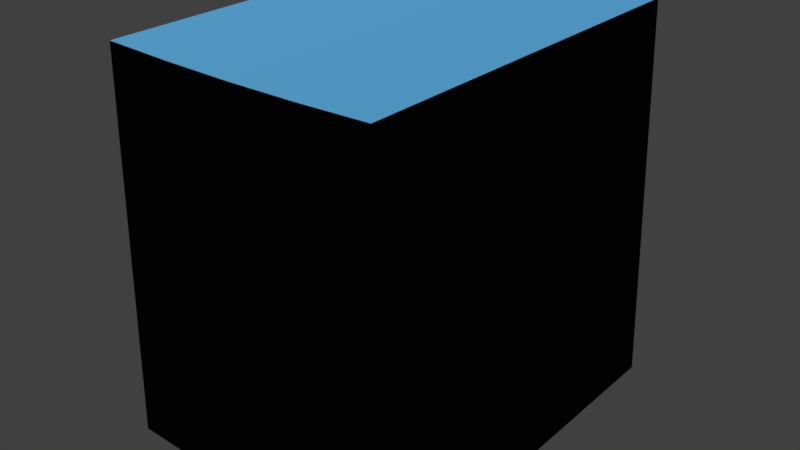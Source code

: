 # Source: wall-block-perfect_NEW_UV.blend  (saved by Blender 2.78.0; exported with 4.5.12 LTS)
import bpy
from mathutils import Matrix  # noqa: F401  (used for matrix-valued properties, if any)

bpy.ops.wm.read_factory_settings(use_empty=True)
scene = bpy.context.scene
scene.name = 'Scene'

# ---- collections
col_collection_1 = bpy.data.collections.new('Collection 1'); scene.collection.children.link(col_collection_1)

# ---- materials (node trees are filled in below, after node groups)
mat_body = bpy.data.materials.new('body')
mat_body.alpha_threshold = 0.0
mat_body.use_transparent_shadow = False
mat_body.diffuse_color = (40.46, 38.67, 40.01, 1.0)
mat_body.roughness = 0.5
mat_top = bpy.data.materials.new('top')
mat_top.alpha_threshold = 0.0
mat_top.use_transparent_shadow = False
mat_top.diffuse_color = (0.12, 0.4548, 0.8, 1.0)
mat_top.roughness = 0.5
mat_bottom = bpy.data.materials.new('bottom')
mat_bottom.alpha_threshold = 0.0
mat_bottom.use_transparent_shadow = False
mat_bottom.diffuse_color = (0.001032, 0.001032, 0.001032, 1.0)
mat_bottom.roughness = 0.5
mat_front_back = bpy.data.materials.new('front/back')
mat_front_back.alpha_threshold = 0.0
mat_front_back.use_transparent_shadow = False
mat_front_back.diffuse_color = (0.008597, 0.005779, 0.8, 1.0)
mat_front_back.roughness = 0.5

# ---- material node trees

# ---- world
world_world = bpy.data.worlds.new('World'); scene.world = world_world
world_world.color = (0.05088, 0.05088, 0.05088)
world_world.use_sun_shadow = False
world_world.sun_shadow_jitter_overblur = 0.0
world_world.cycles.sampling_method = 'MANUAL'

# ---- meshes
me_cylinder = bpy.data.meshes.new('Cylinder')
me_cylinder.from_pydata([(0.3926, 0.5, -0.4957), (0.3926, -0.5, -0.4957), (0.1963, 0.5, -0.5015), (0.1963, -0.5, -0.5015), (-2.235e-08, 0.5, -0.5035), (-2.235e-08, -0.5, -0.5035), (-0.1963, 0.5, -0.5015), (-0.1963, -0.5, -0.5015), (-0.3926, 0.5, -0.4957), (-0.3926, -0.5, -0.4957), (0.3534, 0.5, 0.5035), (0.3534, -0.5, 0.5035), (0.1767, 0.5, 0.4983), (0.1767, -0.5, 0.4983), (-2.235e-08, 0.5, 0.4965), (-2.235e-08, -0.5, 0.4965), (-0.1767, 0.5, 0.4983), (-0.1767, -0.5, 0.4983), (-0.3534, 0.5, 0.5035), (-0.3534, -0.5, 0.5035)], [], [(0, 1, 3, 2), (2, 3, 5, 4), (4, 5, 7, 6), (6, 7, 9, 8), (8, 9, 19, 18), (0, 10, 11, 1), (10, 12, 13, 11), (12, 14, 15, 13), (14, 16, 17, 15), (16, 18, 19, 17), (0, 2, 12, 10), (3, 1, 11, 13), (2, 4, 14, 12), (5, 3, 13, 15), (4, 6, 16, 14), (7, 5, 15, 17), (6, 8, 18, 16), (9, 7, 17, 19)])
me_cylinder.polygons.foreach_set('material_index', [2, 2, 2, 2, 2, 2, 1, 1, 1, 1, 0, 2, 0, 2, 0, 2, 0, 2])
_uv = me_cylinder.uv_layers.new(name='UVMap')
_uv.uv.foreach_set('vector', [0.9981, 0.9981, 0.001873, 0.9981, 0.001873, 0.7491, 0.9981, 0.7491, 0.9981, 0.7491, 0.001873, 0.7491, 0.001873, 0.5, 0.9981, 0.5, 0.9981, 0.5, 0.001873, 0.5, 0.001874, 0.2509, 0.9981, 0.2509, 0.9981, 0.2509, 0.001874, 0.2509, 0.001874, 0.001873, 0.9981, 0.001874, 0.9981, 0.001873, 0.9981, 0.9981, 0.001885, 0.9981, 0.001885, 0.001873, 0.9981, 0.001885, 0.9981, 0.9981, 0.001873, 0.9981, 0.001873, 0.001885, 0.9981, 0.004435, 0.9981, 0.2522, 0.001873, 0.2522, 0.001873, 0.004434, 0.9981, 0.2522, 0.9981, 0.5, 0.001873, 0.5, 0.001873, 0.2522, 0.9981, 0.5, 0.9981, 0.7478, 0.001873, 0.7478, 0.001873, 0.5, 0.9981, 0.7478, 0.9981, 0.9956, 0.001873, 0.9956, 0.001873, 0.7478, 0.001874, 0.001874, 0.2509, 0.001874, 0.2509, 0.9981, 0.001874, 0.9981, 0.7491, 0.001874, 0.9981, 0.001874, 0.9981, 0.9981, 0.7491, 0.9981, 0.2509, 0.001874, 0.5, 0.001874, 0.5, 0.9981, 0.2509, 0.9981, 0.5, 0.001874, 0.7491, 0.001874, 0.7491, 0.9981, 0.5, 0.9981, 0.5, 0.001874, 0.7491, 0.001874, 0.7491, 0.9981, 0.5, 0.9981, 0.2509, 0.001874, 0.5, 0.001874, 0.5, 0.9981, 0.2509, 0.9981, 0.7491, 0.001874, 0.9981, 0.001874, 0.9981, 0.9981, 0.7491, 0.9981, 0.001873, 0.001874, 0.2509, 0.001874, 0.2509, 0.9981, 0.001873, 0.9981])
me_cylinder.materials.append(mat_body)
me_cylinder.materials.append(mat_top)
me_cylinder.materials.append(mat_bottom)
me_cylinder.materials.append(mat_front_back)
me_cylinder.use_remesh_preserve_volume = False
me_cylinder.use_remesh_preserve_attributes = False
me_cylinder.use_mirror_vertex_groups = False
me_cylinder.update()

# ---- objects
ob_cylinder = bpy.data.objects.new('Cylinder', me_cylinder)

# ---- transforms, parenting, visibility, modifiers, constraints
ob_cylinder.location = (-0.007177, -0.06314, 0.5099)
ob_cylinder.lineart.crease_threshold = 0.0

# ---- collection membership
col_collection_1.objects.link(ob_cylinder)

# ---- scene / render settings (as saved in the file)
scene.frame_start = 1; scene.frame_end = 250; scene.frame_set(1)
scene.render.engine = 'BLENDER_EEVEE_NEXT'
scene.render.resolution_percentage = 50
scene.render.dither_intensity = 0.0
scene.cycles.use_denoising = False
scene.cycles.samples = 128
scene.cycles.sampling_pattern = 'TABULATED_SOBOL'
scene.cycles.light_sampling_threshold = 0.0
scene.cycles.use_adaptive_sampling = False
scene.cycles.use_light_tree = False
scene.cycles.blur_glossy = 0.0
scene.cycles.sample_clamp_indirect = 0.0
scene.view_settings.view_transform = 'Standard'
bpy.context.view_layer.update()

# ---- added for rendering (the .blend has no active camera and no usable light): camera, sun
cam_auto = bpy.data.cameras.new('AutoCamera')
cam_auto.lens = 50.0
cam_auto.sensor_width = 36.0
cam_auto.clip_end = 1000.0
ob_auto_camera = bpy.data.objects.new('AutoCamera', cam_auto)
scene.collection.objects.link(ob_auto_camera)
ob_auto_camera.location = (1.4934, -1.86383, 1.71041)
ob_auto_camera.rotation_euler = (1.09748, -7.21219e-08, 0.694738)
scene.camera = ob_auto_camera
light_auto_sun = bpy.data.lights.new('AutoSun', 'SUN')
light_auto_sun.energy = 3.0
light_auto_sun.angle = 0.0523599
ob_auto_sun = bpy.data.objects.new('AutoSun', light_auto_sun)
scene.collection.objects.link(ob_auto_sun)
ob_auto_sun.rotation_euler = (0.872665, 0.174533, 0.523599)
bpy.context.view_layer.update()
